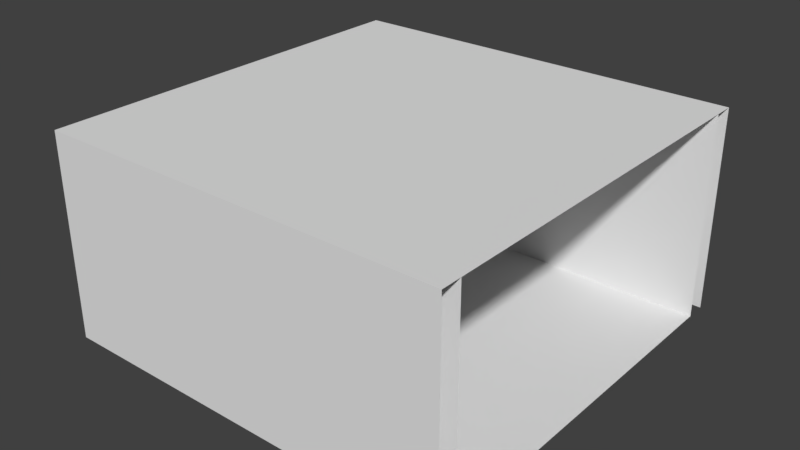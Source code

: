 # Source: WideEnd.blend  (saved by Blender 2.79.0; exported with 4.5.12 LTS)
import bpy
from mathutils import Matrix  # noqa: F401  (used for matrix-valued properties, if any)

bpy.ops.wm.read_factory_settings(use_empty=True)
scene = bpy.context.scene
scene.name = 'Scene'

# ---- collections
col_collection_1 = bpy.data.collections.new('Collection 1'); scene.collection.children.link(col_collection_1)

# ---- world
world_world = bpy.data.worlds.new('World'); scene.world = world_world
world_world.color = (0.05088, 0.05088, 0.05088)
world_world.use_sun_shadow = False
world_world.sun_shadow_jitter_overblur = 0.0
world_world.cycles.sampling_method = 'MANUAL'

# ---- meshes
me_cube = bpy.data.meshes.new('Cube')
me_cube.from_pydata([(1.0, 1.086e-05, 1.0), (1.0, 1.0, 1.0), (-1.0, -3.62e-06, 1.0), (-1.0, 1.0, 1.0), (1.0, 3.62e-06, -1.0), (1.0, 1.0, -1.0), (-1.0, -1.086e-05, -1.0), (-1.0, 1.0, -1.0), (0.9, 1.014e-05, 1.0), (0.9, 1.0, 1.0), (0.9, 2.896e-06, -1.0), (0.9, 1.0, -1.0), (-1.0, -1.05e-05, -0.9), (-1.0, -3.982e-06, 0.9), (-1.0, 1.0, 0.9), (-1.0, 1.0, -0.9), (1.0, 1.05e-05, 0.9), (1.0, 3.982e-06, -0.9), (1.0, 1.0, -0.9), (1.0, 1.0, 0.9), (0.9, 1.0, -0.9), (0.9, 1.0, 0.9), (0.9, 9.774e-06, 0.9), (0.9, 3.258e-06, -0.9)], [], [(8, 9, 3, 2), (10, 11, 5, 4), (16, 19, 1, 0), (21, 9, 1, 19), (14, 3, 9, 21), (6, 7, 11, 10), (0, 1, 9, 8), (13, 22, 23, 12), (7, 15, 20, 11), (15, 20, 21, 14), (11, 20, 18, 5), (20, 21, 19, 18), (4, 5, 18, 17), (17, 18, 19, 16), (15, 12, 23, 20), (20, 23, 22, 21), (21, 22, 13, 14)])
_uv = me_cube.uv_layers.new(name='UVMap')
_uv.uv.foreach_set('vector', [0.9737, 0.6397, 0.7982, 0.6397, 0.7982, 0.3603, 0.9737, 0.3603, 0.2018, 0.375, 0.02632, 0.375, 0.02632, 0.3603, 0.2018, 0.3603, 0.7982, 0.3015, 0.9737, 0.3015, 0.9737, 0.3162, 0.7982, 0.3162, 0.04386, 0.3015, 0.04386, 0.3162, 0.02632, 0.3162, 0.02632, 0.3015, 0.3772, 0.3015, 0.3772, 0.3162, 0.04386, 0.3162, 0.04386, 0.3015, 0.2018, 0.6544, 0.02632, 0.6544, 0.02632, 0.375, 0.2018, 0.375, 0.9737, 0.6544, 0.7982, 0.6544, 0.7982, 0.6397, 0.9737, 0.6397, 0.7456, 0.02206, 0.7456, 0.3015, 0.4298, 0.3015, 0.4298, 0.02206, 0.3772, 0.02206, 0.3772, 0.03676, 0.04386, 0.03676, 0.04386, 0.02206, 0.7456, 0.3456, 0.7456, 0.625, 0.4298, 0.625, 0.4298, 0.3456, 0.04386, 0.02206, 0.04386, 0.03676, 0.02632, 0.03676, 0.02632, 0.02206, 0.04386, 0.03676, 0.04386, 0.3015, 0.02632, 0.3015, 0.02632, 0.03676, 0.7982, 0.02206, 0.9737, 0.02206, 0.9737, 0.03676, 0.7982, 0.03676, 0.7982, 0.03676, 0.9737, 0.03676, 0.9737, 0.3015, 0.7982, 0.3015, 0.4298, 0.6691, 0.6053, 0.6691, 0.6053, 0.9485, 0.4298, 0.9485, 0.7982, 0.6985, 0.9737, 0.6985, 0.9737, 0.9632, 0.7982, 0.9632, 0.2018, 0.9779, 0.02632, 0.9779, 0.02632, 0.6985, 0.2018, 0.6985])
me_cube.use_remesh_preserve_volume = False
me_cube.use_remesh_preserve_attributes = False
me_cube.use_mirror_vertex_groups = False
me_cube.update()

# ---- objects
ob_wideend = bpy.data.objects.new('WideEnd', me_cube)

# ---- transforms, parenting, visibility, modifiers, constraints
ob_wideend.location = (0.0, 0.0, 0.0)
ob_wideend.rotation_euler = (1.571, -0.0, -3.142)
ob_wideend.lineart.crease_threshold = 0.0

# ---- collection membership
col_collection_1.objects.link(ob_wideend)

# ---- scene / render settings (as saved in the file)
scene.frame_start = 1; scene.frame_end = 250; scene.frame_set(1)
scene.render.engine = 'BLENDER_EEVEE_NEXT'
scene.render.resolution_percentage = 50
scene.render.dither_intensity = 0.0
scene.cycles.use_denoising = False
scene.cycles.samples = 128
scene.cycles.sampling_pattern = 'TABULATED_SOBOL'
scene.cycles.use_adaptive_sampling = False
scene.cycles.use_light_tree = False
scene.cycles.blur_glossy = 0.0
scene.cycles.sample_clamp_indirect = 0.0
scene.view_settings.view_transform = 'Standard'
bpy.context.view_layer.update()

# ---- added for rendering (the .blend has no active camera and no usable light): camera, sun
cam_auto = bpy.data.cameras.new('AutoCamera')
cam_auto.lens = 50.0
cam_auto.sensor_width = 36.0
cam_auto.clip_end = 1000.0
ob_auto_camera = bpy.data.objects.new('AutoCamera', cam_auto)
scene.collection.objects.link(ob_auto_camera)
ob_auto_camera.location = (2.77573, -3.33087, 2.72058)
ob_auto_camera.rotation_euler = (1.09748, -7.21219e-08, 0.694738)
scene.camera = ob_auto_camera
light_auto_sun = bpy.data.lights.new('AutoSun', 'SUN')
light_auto_sun.energy = 3.0
light_auto_sun.angle = 0.0523599
ob_auto_sun = bpy.data.objects.new('AutoSun', light_auto_sun)
scene.collection.objects.link(ob_auto_sun)
ob_auto_sun.rotation_euler = (0.872665, 0.174533, 0.523599)
bpy.context.view_layer.update()
